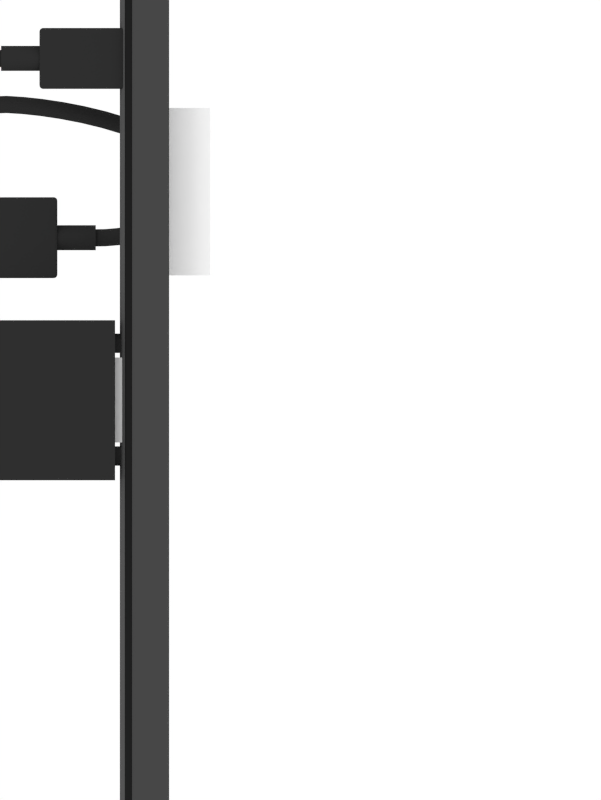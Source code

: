 # Source: z3_r0.blend  (saved by Blender 2.72.0; exported with 4.5.12 LTS)
import bpy
from mathutils import Matrix  # noqa: F401  (used for matrix-valued properties, if any)

bpy.ops.wm.read_factory_settings(use_empty=True)
scene = bpy.context.scene
scene.name = 'Scene'

# ---- collections
col_collection_1 = bpy.data.collections.new('Collection 1'); scene.collection.children.link(col_collection_1)
col_collection_2 = bpy.data.collections.new('Collection 2'); scene.collection.children.link(col_collection_2)
col_collection_3 = bpy.data.collections.new('Collection 3'); scene.collection.children.link(col_collection_3)

# ---- materials (node trees are filled in below, after node groups)
mat_greytransparentplastic = bpy.data.materials.new('GreyTransparentPlastic')
mat_greytransparentplastic.alpha_threshold = 0.0
mat_greytransparentplastic.use_transparent_shadow = False
mat_greytransparentplastic.diffuse_color = (0.08714, 0.08714, 0.08714, 1.0)
mat_greytransparentplastic.specular_color = (0.4969, 0.4969, 0.4969)
mat_greytransparentplastic.roughness = 0.5
mat_blackmetal = bpy.data.materials.new('BlackMetal')
mat_blackmetal.alpha_threshold = 0.0
mat_blackmetal.use_transparent_shadow = False
mat_blackmetal.diffuse_color = (0.01341, 0.01341, 0.01341, 1.0)
mat_blackmetal.roughness = 0.5
mat_blackmetal.specular_intensity = 0.8516
mat_blackglass = bpy.data.materials.new('BlackGlass')
mat_blackglass.alpha_threshold = 0.0
mat_blackglass.use_transparent_shadow = False
mat_blackglass.diffuse_color = (0.06072, 0.06072, 0.06072, 1.0)
mat_blackglass.roughness = 0.5
mat_blackglass.specular_intensity = 0.9835
mat_rubber = bpy.data.materials.new('Rubber')
mat_rubber.alpha_threshold = 0.0
mat_rubber.use_transparent_shadow = False
mat_rubber.diffuse_color = (0.02721, 0.02721, 0.02721, 1.0)
mat_rubber.specular_color = (0.4575, 0.4575, 0.4575)
mat_rubber.roughness = 0.5
mat_skyreplace = bpy.data.materials.new('SkyReplace')
mat_skyreplace.alpha_threshold = 0.0
mat_skyreplace.use_transparent_shadow = False
mat_skyreplace.diffuse_color = (1.0, 1.0, 1.0, 1.0)
mat_skyreplace.roughness = 0.5
mat_skyreplace.specular_intensity = 0.0
mat_metal = bpy.data.materials.new('Metal')
mat_metal.alpha_threshold = 0.0
mat_metal.use_transparent_shadow = False
mat_metal.diffuse_color = (0.65, 0.65, 0.65, 1.0)
mat_metal.roughness = 0.5
mat_metal.specular_intensity = 1.0

# ---- material node trees

# ---- world
world_world = bpy.data.worlds.new('World'); scene.world = world_world
world_world.color = (1.0, 1.0, 1.0)
world_world.use_sun_shadow = False
world_world.sun_shadow_jitter_overblur = 0.0
world_world.cycles.sampling_method = 'MANUAL'
world_world.cycles.sample_map_resolution = 256

# ---- cameras
cam_camera = bpy.data.cameras.new('Camera')
cam_camera.type = 'ORTHO'
cam_camera.clip_end = 100.0
cam_camera.lens = 35.0
cam_camera.sensor_width = 32.0
cam_camera.sensor_height = 18.0
cam_camera.ortho_scale = 20.0
cam_camera.dof.focus_distance = 0.0
cam_camera.dof.aperture_fstop = 128.0

# ---- lights
light_sun = bpy.data.lights.new('Sun', 'SUN')
light_sun.transmission_factor = 0.0
light_sun.angle = 0.1993
light_sun.energy = 0.19
light_sun.shadow_buffer_clip_start = 0.5
light_sun.shadow_soft_size = 0.1
light_sun.shadow_cascade_max_distance = 1000.0
light_sun.cycles.use_multiple_importance_sampling = False

# ---- meshes
me_cylinder = bpy.data.meshes.new('Cylinder')
me_cylinder.from_pydata([(-0.6953, -0.7168, 1.0), (-0.7071, -0.7071, 1.0), (-0.7071, -0.7071, -1.0), (-0.6953, -0.7168, -1.0), (-0.6953, 0.7168, 1.0), (-0.7071, 0.7071, 1.0), (-0.8315, 0.5556, 1.0), (-0.9239, 0.3827, 1.0), (-0.9808, 0.1951, 1.0), (-1.0, 9.611e-07, 1.0), (-0.9808, -0.1951, 1.0), (-0.9239, -0.3827, 1.0), (-0.8315, -0.5556, 1.0), (-0.8315, -0.5556, -1.0), (-0.9239, -0.3827, -1.0), (-0.9808, -0.1951, -1.0), (-1.0, 9.611e-07, -1.0), (-0.9808, 0.1951, -1.0), (-0.9239, 0.3827, -1.0), (-0.8315, 0.5556, -1.0), (-0.7071, 0.7071, -1.0), (-0.6953, 0.7168, -1.0)], [], [(0, 1, 2, 3), (4, 5, 6, 7, 8, 9, 10, 11, 12, 1, 0), (2, 1, 12, 13), (3, 2, 13, 14, 15, 16, 17, 18, 19, 20, 21), (21, 20, 5, 4), (19, 6, 5, 20), (18, 7, 6, 19), (17, 8, 7, 18), (16, 9, 8, 17), (15, 10, 9, 16), (14, 11, 10, 15), (13, 12, 11, 14), (4, 0, 3, 21)])
me_cylinder.materials.append(mat_greytransparentplastic)
me_cylinder.use_remesh_preserve_volume = False
me_cylinder.use_remesh_preserve_attributes = False
me_cylinder.use_mirror_vertex_groups = False
me_cylinder.update()
me_cylinder_002 = bpy.data.meshes.new('Cylinder.002')
me_cylinder_002.from_pydata([(0.0, 1.0, -1.0), (0.0, 1.0, 1.0), (0.1951, 0.9808, -1.0), (0.1951, 0.9808, 1.0), (0.3827, 0.9239, -1.0), (0.3827, 0.9239, 1.0), (0.5556, 0.8315, -1.0), (0.5556, 0.8315, 1.0), (0.7071, 0.7071, -1.0), (0.7071, 0.7071, 1.0), (0.8315, 0.5556, -1.0), (0.8315, 0.5556, 1.0), (0.9239, 0.3827, -1.0), (0.9239, 0.3827, 1.0), (0.9808, 0.1951, -1.0), (0.9808, 0.1951, 1.0), (1.0, 7.55e-08, -1.0), (1.0, 7.55e-08, 1.0), (0.9808, -0.1951, -1.0), (0.9808, -0.1951, 1.0), (0.9239, -0.3827, -1.0), (0.9239, -0.3827, 1.0), (0.8315, -0.5556, -1.0), (0.8315, -0.5556, 1.0), (0.7071, -0.7071, -1.0), (0.7071, -0.7071, 1.0), (0.5556, -0.8315, -1.0), (0.5556, -0.8315, 1.0), (0.3827, -0.9239, -1.0), (0.3827, -0.9239, 1.0), (0.1951, -0.9808, -1.0), (0.1951, -0.9808, 1.0), (-3.258e-07, -1.0, -1.0), (-3.258e-07, -1.0, 1.0), (-0.1951, -0.9808, -1.0), (-0.1951, -0.9808, 1.0), (-0.3827, -0.9239, -1.0), (-0.3827, -0.9239, 1.0), (-0.5556, -0.8315, -1.0), (-0.5556, -0.8315, 1.0), (-0.7071, -0.7071, -1.0), (-0.7071, -0.7071, 1.0), (-0.8315, -0.5556, -1.0), (-0.8315, -0.5556, 1.0), (-0.9239, -0.3827, -1.0), (-0.9239, -0.3827, 1.0), (-0.9808, -0.1951, -1.0), (-0.9808, -0.1951, 1.0), (-1.0, 9.656e-07, -1.0), (-1.0, 9.656e-07, 1.0), (-0.9808, 0.1951, -1.0), (-0.9808, 0.1951, 1.0), (-0.9239, 0.3827, -1.0), (-0.9239, 0.3827, 1.0), (-0.8315, 0.5556, -1.0), (-0.8315, 0.5556, 1.0), (-0.7071, 0.7071, -1.0), (-0.7071, 0.7071, 1.0), (-0.5556, 0.8315, -1.0), (-0.5556, 0.8315, 1.0), (-0.3827, 0.9239, -1.0), (-0.3827, 0.9239, 1.0), (-0.1951, 0.9808, -1.0), (-0.1951, 0.9808, 1.0)], [], [(0, 1, 3, 2), (2, 3, 5, 4), (4, 5, 7, 6), (6, 7, 9, 8), (8, 9, 11, 10), (10, 11, 13, 12), (12, 13, 15, 14), (14, 15, 17, 16), (16, 17, 19, 18), (18, 19, 21, 20), (20, 21, 23, 22), (22, 23, 25, 24), (24, 25, 27, 26), (26, 27, 29, 28), (28, 29, 31, 30), (30, 31, 33, 32), (32, 33, 35, 34), (34, 35, 37, 36), (36, 37, 39, 38), (38, 39, 41, 40), (40, 41, 43, 42), (42, 43, 45, 44), (44, 45, 47, 46), (46, 47, 49, 48), (48, 49, 51, 50), (50, 51, 53, 52), (52, 53, 55, 54), (54, 55, 57, 56), (56, 57, 59, 58), (58, 59, 61, 60), (3, 1, 63, 61, 59, 57, 55, 53, 51, 49, 47, 45, 43, 41, 39, 37, 35, 33, 31, 29, 27, 25, 23, 21, 19, 17, 15, 13, 11, 9, 7, 5), (62, 63, 1, 0), (60, 61, 63, 62), (0, 2, 4, 6, 8, 10, 12, 14, 16, 18, 20, 22, 24, 26, 28, 30, 32, 34, 36, 38, 40, 42, 44, 46, 48, 50, 52, 54, 56, 58, 60, 62)])
me_cylinder_002.materials.append(mat_blackmetal)
me_cylinder_002.use_remesh_preserve_volume = False
me_cylinder_002.use_remesh_preserve_attributes = False
me_cylinder_002.use_mirror_vertex_groups = False
me_cylinder_002.update()
me_cube_002 = bpy.data.meshes.new('Cube.002')
me_cube_002.from_pydata([(-1.0, -1.0, -1.0), (-1.0, 1.0, -1.0), (1.0, 1.0, -1.0), (1.0, -1.0, -1.0), (-1.0, -1.0, 1.0), (-1.0, 1.0, 1.0), (1.0, 1.0, 1.0), (1.0, -1.0, 1.0)], [], [(4, 5, 1, 0), (5, 6, 2, 1), (6, 7, 3, 2), (7, 4, 0, 3), (0, 1, 2, 3), (7, 6, 5, 4)])
me_cube_002.materials.append(mat_blackglass)
me_cube_002.use_remesh_preserve_volume = False
me_cube_002.use_remesh_preserve_attributes = False
me_cube_002.use_mirror_vertex_groups = False
me_cube_002.update()
me_cylinder_001 = bpy.data.meshes.new('Cylinder.001')
me_cylinder_001.from_pydata([(0.0, 1.0, -1.0), (0.0, 1.0, 1.0), (0.1951, 0.9808, -1.0), (0.1951, 0.9808, 1.0), (0.3827, 0.9239, -1.0), (0.3827, 0.9239, 1.0), (0.5556, 0.8315, -1.0), (0.5556, 0.8315, 1.0), (0.7071, 0.7071, -1.0), (0.7071, 0.7071, 1.0), (0.8315, 0.5556, -1.0), (0.8315, 0.5556, 1.0), (0.9239, 0.3827, -1.0), (0.9239, 0.3827, 1.0), (0.9808, 0.1951, -1.0), (0.9808, 0.1951, 1.0), (1.0, 7.55e-08, -1.0), (1.0, 7.55e-08, 1.0), (0.9808, -0.1951, -1.0), (0.9808, -0.1951, 1.0), (0.9239, -0.3827, -1.0), (0.9239, -0.3827, 1.0), (0.8315, -0.5556, -1.0), (0.8315, -0.5556, 1.0), (0.7071, -0.7071, -1.0), (0.7071, -0.7071, 1.0), (0.5556, -0.8315, -1.0), (0.5556, -0.8315, 1.0), (0.3827, -0.9239, -1.0), (0.3827, -0.9239, 1.0), (0.1951, -0.9808, -1.0), (0.1951, -0.9808, 1.0), (-3.258e-07, -1.0, -1.0), (-3.258e-07, -1.0, 1.0), (-0.1951, -0.9808, -1.0), (-0.1951, -0.9808, 1.0), (-0.3827, -0.9239, -1.0), (-0.3827, -0.9239, 1.0), (-0.5556, -0.8315, -1.0), (-0.5556, -0.8315, 1.0), (-0.7071, -0.7071, -1.0), (-0.7071, -0.7071, 1.0), (-0.8315, -0.5556, -1.0), (-0.8315, -0.5556, 1.0), (-0.9239, -0.3827, -1.0), (-0.9239, -0.3827, 1.0), (-0.9808, -0.1951, -1.0), (-0.9808, -0.1951, 1.0), (-1.0, 9.656e-07, -1.0), (-1.0, 9.656e-07, 1.0), (-0.9808, 0.1951, -1.0), (-0.9808, 0.1951, 1.0), (-0.9239, 0.3827, -1.0), (-0.9239, 0.3827, 1.0), (-0.8315, 0.5556, -1.0), (-0.8315, 0.5556, 1.0), (-0.7071, 0.7071, -1.0), (-0.7071, 0.7071, 1.0), (-0.5556, 0.8315, -1.0), (-0.5556, 0.8315, 1.0), (-0.3827, 0.9239, -1.0), (-0.3827, 0.9239, 1.0), (-0.1951, 0.9808, -1.0), (-0.1951, 0.9808, 1.0)], [], [(0, 1, 3, 2), (2, 3, 5, 4), (4, 5, 7, 6), (6, 7, 9, 8), (8, 9, 11, 10), (10, 11, 13, 12), (12, 13, 15, 14), (14, 15, 17, 16), (16, 17, 19, 18), (18, 19, 21, 20), (20, 21, 23, 22), (22, 23, 25, 24), (24, 25, 27, 26), (26, 27, 29, 28), (28, 29, 31, 30), (30, 31, 33, 32), (32, 33, 35, 34), (34, 35, 37, 36), (36, 37, 39, 38), (38, 39, 41, 40), (40, 41, 43, 42), (42, 43, 45, 44), (44, 45, 47, 46), (46, 47, 49, 48), (48, 49, 51, 50), (50, 51, 53, 52), (52, 53, 55, 54), (54, 55, 57, 56), (56, 57, 59, 58), (58, 59, 61, 60), (3, 1, 63, 61, 59, 57, 55, 53, 51, 49, 47, 45, 43, 41, 39, 37, 35, 33, 31, 29, 27, 25, 23, 21, 19, 17, 15, 13, 11, 9, 7, 5), (62, 63, 1, 0), (60, 61, 63, 62), (0, 2, 4, 6, 8, 10, 12, 14, 16, 18, 20, 22, 24, 26, 28, 30, 32, 34, 36, 38, 40, 42, 44, 46, 48, 50, 52, 54, 56, 58, 60, 62)])
me_cylinder_001.materials.append(mat_blackmetal)
me_cylinder_001.use_remesh_preserve_volume = False
me_cylinder_001.use_remesh_preserve_attributes = False
me_cylinder_001.use_mirror_vertex_groups = False
me_cylinder_001.update()
me_cube_004 = bpy.data.meshes.new('Cube.004')
me_cube_004.from_pydata([(-0.3139, 0.3141, -0.3276), (-1.884, 0.3141, -0.3276), (-0.3139, 0.3363, -0.1853), (-1.884, 0.3363, -0.1853), (-0.3139, 0.3438, -0.03742), (-1.884, 0.3438, -0.03742), (-0.5707, -1.199, -0.9731), (-0.5707, -1.312, -0.8597), (-0.6842, -1.199, -0.8597), (-0.5707, -1.242, -0.9645), (-0.5707, -1.279, -0.9399), (-0.6141, -1.199, -0.9645), (-0.6152, -1.244, -0.9541), (-0.613, -1.274, -0.9341), (-0.6362, -1.265, -0.9252), (-0.6141, -1.304, -0.8597), (-0.6509, -1.279, -0.8597), (-0.5707, -1.304, -0.9031), (-0.6152, -1.293, -0.9042), (-0.6452, -1.274, -0.9019), (-0.6755, -1.199, -0.9031), (-0.6509, -1.199, -0.9399), (-0.6755, -1.242, -0.8597), (-0.6651, -1.244, -0.9042), (-0.6452, -1.241, -0.9341), (-0.6842, 1.102, -0.8597), (-0.5707, 1.215, -0.8597), (-0.5707, 1.102, -0.9731), (-0.6755, 1.145, -0.8597), (-0.6509, 1.182, -0.8597), (-0.6755, 1.102, -0.9031), (-0.6651, 1.146, -0.9042), (-0.6452, 1.176, -0.9019), (-0.6362, 1.167, -0.9252), (-0.5707, 1.206, -0.9031), (-0.5707, 1.182, -0.9399), (-0.6141, 1.206, -0.8597), (-0.6152, 1.196, -0.9042), (-0.613, 1.176, -0.9341), (-0.6141, 1.102, -0.9645), (-0.6509, 1.102, -0.9399), (-0.5707, 1.145, -0.9645), (-0.6152, 1.146, -0.9541), (-0.6452, 1.144, -0.9341), (1.957, 1.102, -0.9731), (1.957, 1.215, -0.8597), (1.957, 1.145, -0.9645), (1.957, 1.182, -0.9399), (1.957, 1.206, -0.9031), (1.957, -1.312, -0.8597), (1.957, -1.199, -0.9731), (1.957, -1.304, -0.9031), (1.957, -1.279, -0.9399), (1.957, -1.242, -0.9645), (-0.6842, -1.199, 0.7751), (-0.5707, -1.312, 0.7751), (-0.5707, -1.199, 0.8885), (-0.6755, -1.242, 0.7751), (-0.6509, -1.279, 0.7751), (-0.6755, -1.199, 0.8185), (-0.6651, -1.244, 0.8196), (-0.6452, -1.274, 0.8173), (-0.6362, -1.265, 0.8406), (-0.5707, -1.304, 0.8185), (-0.5707, -1.279, 0.8553), (-0.6141, -1.304, 0.7751), (-0.6152, -1.293, 0.8196), (-0.613, -1.274, 0.8495), (-0.6141, -1.199, 0.8799), (-0.6509, -1.199, 0.8553), (-0.5707, -1.242, 0.8799), (-0.6152, -1.244, 0.8695), (-0.6452, -1.241, 0.8495), (-0.6842, 1.102, 0.7751), (-0.5707, 1.102, 0.8885), (-0.5707, 1.215, 0.7751), (-0.6755, 1.102, 0.8185), (-0.6509, 1.102, 0.8553), (-0.6755, 1.145, 0.7751), (-0.6651, 1.146, 0.8196), (-0.6452, 1.144, 0.8495), (-0.6362, 1.167, 0.8406), (-0.5707, 1.145, 0.8799), (-0.5707, 1.182, 0.8553), (-0.6141, 1.102, 0.8799), (-0.6152, 1.146, 0.8695), (-0.613, 1.176, 0.8495), (-0.6141, 1.206, 0.7751), (-0.6509, 1.182, 0.7751), (-0.5707, 1.206, 0.8185), (-0.6152, 1.196, 0.8196), (-0.6452, 1.176, 0.8173), (1.957, 1.215, 0.7751), (1.957, 1.102, 0.8885), (1.957, 1.206, 0.8185), (1.957, 1.182, 0.8553), (1.957, 1.145, 0.8799), (1.957, -1.199, 0.8885), (1.957, -1.312, 0.7751), (1.957, -1.242, 0.8799), (1.957, -1.279, 0.8553), (1.957, -1.304, 0.8185), (-1.884, 0.278, -0.4586), (-0.3139, 0.278, -0.4586), (-1.884, 0.2295, -0.5735), (-0.3139, 0.2295, -0.5735), (-1.884, 0.1703, -0.6678), (-0.3139, 0.1703, -0.6678), (-1.884, 0.1028, -0.7379), (-0.3139, 0.1028, -0.7379), (-1.884, 0.02956, -0.781), (-0.3139, 0.02956, -0.781), (-1.884, -0.04661, -0.7956), (-0.3139, -0.04661, -0.7956), (-1.884, -0.1228, -0.781), (-0.3139, -0.1228, -0.781), (-1.884, -0.196, -0.7379), (-0.3139, -0.196, -0.7379), (-1.884, -0.2635, -0.6678), (-0.3139, -0.2635, -0.6678), (-1.884, -0.3227, -0.5735), (-0.3139, -0.3227, -0.5735), (-1.884, -0.3713, -0.4586), (-0.3139, -0.3713, -0.4586), (-1.884, -0.4073, -0.3276), (-0.3139, -0.4073, -0.3276), (-1.884, -0.4296, -0.1853), (-0.3139, -0.4296, -0.1853), (-1.884, -0.4371, -0.03742), (-0.3139, -0.4371, -0.03742), (-1.884, -0.4296, 0.1105), (-0.3139, -0.4296, 0.1105), (-1.884, -0.4073, 0.2527), (-0.3139, -0.4073, 0.2527), (-1.884, -0.3713, 0.3838), (-0.3139, -0.3713, 0.3838), (-1.884, -0.3227, 0.4987), (-0.3139, -0.3227, 0.4987), (-1.884, -0.2635, 0.593), (-0.3139, -0.2635, 0.593), (-1.884, -0.196, 0.663), (-0.3139, -0.196, 0.663), (-1.884, -0.1228, 0.7062), (-0.3139, -0.1228, 0.7062), (-1.884, -0.04661, 0.7207), (-0.3139, -0.04661, 0.7207), (-1.884, 0.02956, 0.7062), (-0.3139, 0.02956, 0.7062), (-1.884, 0.1028, 0.663), (-0.3139, 0.1028, 0.663), (-1.884, 0.1703, 0.593), (-0.3139, 0.1703, 0.593), (-1.884, 0.2295, 0.4987), (-0.3139, 0.2295, 0.4987), (-1.884, 0.278, 0.3838), (-0.3139, 0.278, 0.3838), (-1.884, 0.3141, 0.2527), (-0.3139, 0.3141, 0.2527), (-1.884, 0.3363, 0.1105), (-0.3139, 0.3363, 0.1105)], [], [(6, 27, 44, 50), (92, 94, 95, 96, 93, 97, 99, 100, 101, 98, 49, 51, 52, 53, 50, 44, 46, 47, 48, 45), (97, 93, 74, 56), (75, 92, 45, 26), (98, 55, 7, 49), (6, 9, 12, 11), (9, 10, 13, 12), (11, 12, 24, 21), (12, 13, 14, 24), (7, 15, 18, 17), (15, 16, 19, 18), (17, 18, 13, 10), (18, 19, 14, 13), (8, 20, 23, 22), (20, 21, 24, 23), (22, 23, 19, 16), (23, 24, 14, 19), (25, 28, 31, 30), (28, 29, 32, 31), (30, 31, 43, 40), (31, 32, 33, 43), (26, 34, 37, 36), (34, 35, 38, 37), (36, 37, 32, 29), (37, 38, 33, 32), (27, 39, 42, 41), (39, 40, 43, 42), (41, 42, 38, 35), (42, 43, 33, 38), (54, 57, 60, 59), (57, 58, 61, 60), (59, 60, 72, 69), (60, 61, 62, 72), (55, 63, 66, 65), (63, 64, 67, 66), (65, 66, 61, 58), (66, 67, 62, 61), (56, 68, 71, 70), (68, 69, 72, 71), (70, 71, 67, 64), (71, 72, 62, 67), (73, 76, 79, 78), (76, 77, 80, 79), (78, 79, 91, 88), (79, 80, 81, 91), (74, 82, 85, 84), (82, 83, 86, 85), (84, 85, 80, 77), (85, 86, 81, 80), (75, 87, 90, 89), (87, 88, 91, 90), (89, 90, 86, 83), (90, 91, 81, 86), (7, 55, 65, 15), (15, 65, 58, 16), (16, 58, 57, 22), (22, 57, 54, 8), (56, 74, 84, 68), (68, 84, 77, 69), (69, 77, 76, 59), (59, 76, 73, 54), (75, 26, 36, 87), (87, 36, 29, 88), (88, 29, 28, 78), (78, 28, 25, 73), (27, 6, 11, 39), (39, 11, 21, 40), (40, 21, 20, 30), (30, 20, 8, 25), (74, 93, 96, 82), (82, 96, 95, 83), (83, 95, 94, 89), (89, 94, 92, 75), (44, 27, 41, 46), (46, 41, 35, 47), (47, 35, 34, 48), (48, 34, 26, 45), (97, 56, 70, 99), (99, 70, 64, 100), (100, 64, 63, 101), (101, 63, 55, 98), (6, 50, 53, 9), (9, 53, 52, 10), (10, 52, 51, 17), (17, 51, 49, 7), (54, 73, 25, 8), (5, 4, 2, 3), (3, 2, 0, 1), (1, 0, 103, 102), (102, 103, 105, 104), (104, 105, 107, 106), (106, 107, 109, 108), (108, 109, 111, 110), (110, 111, 113, 112), (112, 113, 115, 114), (114, 115, 117, 116), (116, 117, 119, 118), (118, 119, 121, 120), (120, 121, 123, 122), (122, 123, 125, 124), (124, 125, 127, 126), (126, 127, 129, 128), (128, 129, 131, 130), (130, 131, 133, 132), (132, 133, 135, 134), (134, 135, 137, 136), (136, 137, 139, 138), (138, 139, 141, 140), (140, 141, 143, 142), (142, 143, 145, 144), (144, 145, 147, 146), (146, 147, 149, 148), (148, 149, 151, 150), (150, 151, 153, 152), (152, 153, 155, 154), (154, 155, 157, 156), (2, 4, 159, 157, 155, 153, 151, 149, 147, 145, 143, 141, 139, 137, 135, 133, 131, 129, 127, 125, 123, 121, 119, 117, 115, 113, 111, 109, 107, 105, 103, 0), (158, 159, 4, 5), (156, 157, 159, 158), (5, 3, 1, 102, 104, 106, 108, 110, 112, 114, 116, 118, 120, 122, 124, 126, 128, 130, 132, 134, 136, 138, 140, 142, 144, 146, 148, 150, 152, 154, 156, 158)])
me_cube_004.materials.append(mat_rubber)
me_cube_004.use_remesh_preserve_volume = False
me_cube_004.use_remesh_preserve_attributes = False
me_cube_004.use_mirror_vertex_groups = False
me_cube_004.update()
me_cube_009 = bpy.data.meshes.new('Cube.009')
me_cube_009.from_pydata([(-1.0, -1.0, -1.0), (-1.0, 1.0, -1.0), (1.0, 1.0, -1.0), (1.0, -1.0, -1.0), (-1.0, -1.0, 1.0), (-1.0, 1.0, 1.0), (1.0, 1.0, 1.0), (1.0, -1.0, 1.0)], [], [(4, 5, 1, 0), (5, 6, 2, 1), (6, 7, 3, 2), (7, 4, 0, 3), (0, 1, 2, 3), (7, 6, 5, 4)])
me_cube_009.materials.append(mat_skyreplace)
me_cube_009.use_remesh_preserve_volume = False
me_cube_009.use_remesh_preserve_attributes = False
me_cube_009.use_mirror_vertex_groups = False
me_cube_009.update()
me_cube_003 = bpy.data.meshes.new('Cube.003')
me_cube_003.from_pydata([(-0.3139, 0.3141, -0.3276), (-1.884, 0.3141, -0.3276), (-0.3139, 0.3363, -0.1853), (-1.884, 0.3363, -0.1853), (-0.3139, 0.3438, -0.03742), (-1.884, 0.3438, -0.03742), (-0.5707, -0.8866, -0.9731), (-0.5707, -1.0, -0.8597), (-0.6842, -0.8866, -0.8597), (-0.5707, -0.93, -0.9645), (-0.5707, -0.9668, -0.9399), (-0.6141, -0.8866, -0.9645), (-0.6152, -0.9311, -0.9541), (-0.613, -0.961, -0.9341), (-0.6362, -0.9521, -0.9252), (-0.6141, -0.9914, -0.8597), (-0.6509, -0.9668, -0.8597), (-0.5707, -0.9914, -0.9031), (-0.6152, -0.9809, -0.9042), (-0.6452, -0.961, -0.9019), (-0.6755, -0.8866, -0.9031), (-0.6509, -0.8866, -0.9399), (-0.6755, -0.93, -0.8597), (-0.6651, -0.9311, -0.9042), (-0.6452, -0.9288, -0.9341), (-0.6842, 0.7891, -0.8597), (-0.5707, 0.9025, -0.8597), (-0.5707, 0.7891, -0.9731), (-0.6755, 0.8325, -0.8597), (-0.6509, 0.8693, -0.8597), (-0.6755, 0.7891, -0.9031), (-0.6651, 0.8336, -0.9042), (-0.6452, 0.8635, -0.9019), (-0.6362, 0.8546, -0.9252), (-0.5707, 0.8939, -0.9031), (-0.5707, 0.8693, -0.9399), (-0.6141, 0.8939, -0.8597), (-0.6152, 0.8834, -0.9042), (-0.613, 0.8635, -0.9341), (-0.6141, 0.7891, -0.9645), (-0.6509, 0.7891, -0.9399), (-0.5707, 0.8325, -0.9645), (-0.6152, 0.8336, -0.9541), (-0.6452, 0.8313, -0.9341), (1.957, 0.7891, -0.9731), (1.957, 0.9025, -0.8597), (1.957, 0.8325, -0.9645), (1.957, 0.8693, -0.9399), (1.957, 0.8939, -0.9031), (1.957, -1.0, -0.8597), (1.957, -0.8866, -0.9731), (1.957, -0.9914, -0.9031), (1.957, -0.9668, -0.9399), (1.957, -0.93, -0.9645), (-0.6842, -0.8866, 0.7751), (-0.5707, -1.0, 0.7751), (-0.5707, -0.8866, 0.8885), (-0.6755, -0.93, 0.7751), (-0.6509, -0.9668, 0.7751), (-0.6755, -0.8866, 0.8185), (-0.6651, -0.9311, 0.8196), (-0.6452, -0.961, 0.8173), (-0.6362, -0.9521, 0.8406), (-0.5707, -0.9914, 0.8185), (-0.5707, -0.9668, 0.8553), (-0.6141, -0.9914, 0.7751), (-0.6152, -0.9809, 0.8196), (-0.613, -0.961, 0.8495), (-0.6141, -0.8866, 0.8799), (-0.6509, -0.8866, 0.8553), (-0.5707, -0.93, 0.8799), (-0.6152, -0.9311, 0.8695), (-0.6452, -0.9288, 0.8495), (-0.6842, 0.7891, 0.7751), (-0.5707, 0.7891, 0.8885), (-0.5707, 0.9025, 0.7751), (-0.6755, 0.7891, 0.8185), (-0.6509, 0.7891, 0.8553), (-0.6755, 0.8325, 0.7751), (-0.6651, 0.8336, 0.8196), (-0.6452, 0.8313, 0.8495), (-0.6362, 0.8546, 0.8406), (-0.5707, 0.8325, 0.8799), (-0.5707, 0.8693, 0.8553), (-0.6141, 0.7891, 0.8799), (-0.6152, 0.8336, 0.8695), (-0.613, 0.8635, 0.8495), (-0.6141, 0.8939, 0.7751), (-0.6509, 0.8693, 0.7751), (-0.5707, 0.8939, 0.8185), (-0.6152, 0.8834, 0.8196), (-0.6452, 0.8635, 0.8173), (1.957, 0.9025, 0.7751), (1.957, 0.7891, 0.8885), (1.957, 0.8939, 0.8185), (1.957, 0.8693, 0.8553), (1.957, 0.8325, 0.8799), (1.957, -0.8866, 0.8885), (1.957, -1.0, 0.7751), (1.957, -0.93, 0.8799), (1.957, -0.9668, 0.8553), (1.957, -0.9914, 0.8185), (-1.884, 0.278, -0.4586), (-0.3139, 0.278, -0.4586), (-1.884, 0.2295, -0.5735), (-0.3139, 0.2295, -0.5735), (-1.884, 0.1703, -0.6678), (-0.3139, 0.1703, -0.6678), (-1.884, 0.1028, -0.7379), (-0.3139, 0.1028, -0.7379), (-1.884, 0.02956, -0.781), (-0.3139, 0.02956, -0.781), (-1.884, -0.04661, -0.7956), (-0.3139, -0.04661, -0.7956), (-1.884, -0.1228, -0.781), (-0.3139, -0.1228, -0.781), (-1.884, -0.196, -0.7379), (-0.3139, -0.196, -0.7379), (-1.884, -0.2635, -0.6678), (-0.3139, -0.2635, -0.6678), (-1.884, -0.3227, -0.5735), (-0.3139, -0.3227, -0.5735), (-1.884, -0.3713, -0.4586), (-0.3139, -0.3713, -0.4586), (-1.884, -0.4073, -0.3276), (-0.3139, -0.4073, -0.3276), (-1.884, -0.4296, -0.1853), (-0.3139, -0.4296, -0.1853), (-1.884, -0.4371, -0.03742), (-0.3139, -0.4371, -0.03742), (-1.884, -0.4296, 0.1105), (-0.3139, -0.4296, 0.1105), (-1.884, -0.4073, 0.2527), (-0.3139, -0.4073, 0.2527), (-1.884, -0.3713, 0.3838), (-0.3139, -0.3713, 0.3838), (-1.884, -0.3227, 0.4987), (-0.3139, -0.3227, 0.4987), (-1.884, -0.2635, 0.593), (-0.3139, -0.2635, 0.593), (-1.884, -0.196, 0.663), (-0.3139, -0.196, 0.663), (-1.884, -0.1228, 0.7062), (-0.3139, -0.1228, 0.7062), (-1.884, -0.04661, 0.7207), (-0.3139, -0.04661, 0.7207), (-1.884, 0.02956, 0.7062), (-0.3139, 0.02956, 0.7062), (-1.884, 0.1028, 0.663), (-0.3139, 0.1028, 0.663), (-1.884, 0.1703, 0.593), (-0.3139, 0.1703, 0.593), (-1.884, 0.2295, 0.4987), (-0.3139, 0.2295, 0.4987), (-1.884, 0.278, 0.3838), (-0.3139, 0.278, 0.3838), (-1.884, 0.3141, 0.2527), (-0.3139, 0.3141, 0.2527), (-1.884, 0.3363, 0.1105), (-0.3139, 0.3363, 0.1105)], [], [(6, 27, 44, 50), (92, 94, 95, 96, 93, 97, 99, 100, 101, 98, 49, 51, 52, 53, 50, 44, 46, 47, 48, 45), (97, 93, 74, 56), (75, 92, 45, 26), (98, 55, 7, 49), (6, 9, 12, 11), (9, 10, 13, 12), (11, 12, 24, 21), (12, 13, 14, 24), (7, 15, 18, 17), (15, 16, 19, 18), (17, 18, 13, 10), (18, 19, 14, 13), (8, 20, 23, 22), (20, 21, 24, 23), (22, 23, 19, 16), (23, 24, 14, 19), (25, 28, 31, 30), (28, 29, 32, 31), (30, 31, 43, 40), (31, 32, 33, 43), (26, 34, 37, 36), (34, 35, 38, 37), (36, 37, 32, 29), (37, 38, 33, 32), (27, 39, 42, 41), (39, 40, 43, 42), (41, 42, 38, 35), (42, 43, 33, 38), (54, 57, 60, 59), (57, 58, 61, 60), (59, 60, 72, 69), (60, 61, 62, 72), (55, 63, 66, 65), (63, 64, 67, 66), (65, 66, 61, 58), (66, 67, 62, 61), (56, 68, 71, 70), (68, 69, 72, 71), (70, 71, 67, 64), (71, 72, 62, 67), (73, 76, 79, 78), (76, 77, 80, 79), (78, 79, 91, 88), (79, 80, 81, 91), (74, 82, 85, 84), (82, 83, 86, 85), (84, 85, 80, 77), (85, 86, 81, 80), (75, 87, 90, 89), (87, 88, 91, 90), (89, 90, 86, 83), (90, 91, 81, 86), (7, 55, 65, 15), (15, 65, 58, 16), (16, 58, 57, 22), (22, 57, 54, 8), (56, 74, 84, 68), (68, 84, 77, 69), (69, 77, 76, 59), (59, 76, 73, 54), (75, 26, 36, 87), (87, 36, 29, 88), (88, 29, 28, 78), (78, 28, 25, 73), (27, 6, 11, 39), (39, 11, 21, 40), (40, 21, 20, 30), (30, 20, 8, 25), (74, 93, 96, 82), (82, 96, 95, 83), (83, 95, 94, 89), (89, 94, 92, 75), (44, 27, 41, 46), (46, 41, 35, 47), (47, 35, 34, 48), (48, 34, 26, 45), (97, 56, 70, 99), (99, 70, 64, 100), (100, 64, 63, 101), (101, 63, 55, 98), (6, 50, 53, 9), (9, 53, 52, 10), (10, 52, 51, 17), (17, 51, 49, 7), (54, 73, 25, 8), (5, 4, 2, 3), (3, 2, 0, 1), (1, 0, 103, 102), (102, 103, 105, 104), (104, 105, 107, 106), (106, 107, 109, 108), (108, 109, 111, 110), (110, 111, 113, 112), (112, 113, 115, 114), (114, 115, 117, 116), (116, 117, 119, 118), (118, 119, 121, 120), (120, 121, 123, 122), (122, 123, 125, 124), (124, 125, 127, 126), (126, 127, 129, 128), (128, 129, 131, 130), (130, 131, 133, 132), (132, 133, 135, 134), (134, 135, 137, 136), (136, 137, 139, 138), (138, 139, 141, 140), (140, 141, 143, 142), (142, 143, 145, 144), (144, 145, 147, 146), (146, 147, 149, 148), (148, 149, 151, 150), (150, 151, 153, 152), (152, 153, 155, 154), (154, 155, 157, 156), (2, 4, 159, 157, 155, 153, 151, 149, 147, 145, 143, 141, 139, 137, 135, 133, 131, 129, 127, 125, 123, 121, 119, 117, 115, 113, 111, 109, 107, 105, 103, 0), (158, 159, 4, 5), (156, 157, 159, 158), (5, 3, 1, 102, 104, 106, 108, 110, 112, 114, 116, 118, 120, 122, 124, 126, 128, 130, 132, 134, 136, 138, 140, 142, 144, 146, 148, 150, 152, 154, 156, 158)])
me_cube_003.materials.append(mat_rubber)
me_cube_003.use_remesh_preserve_volume = False
me_cube_003.use_remesh_preserve_attributes = False
me_cube_003.use_mirror_vertex_groups = False
me_cube_003.update()
me_cube_008 = bpy.data.meshes.new('Cube.008')
me_cube_008.from_pydata([(-1.523, -2.001, -0.4682), (-1.523, 2.001, -0.4682), (1.523, 2.001, -0.4682), (1.523, -2.001, -0.4682), (-1.523, -2.001, 0.4682), (-1.523, 2.001, 0.4682), (1.523, 2.001, 0.4682), (1.523, -2.001, 0.4682)], [], [(4, 5, 1, 0), (5, 6, 2, 1), (6, 7, 3, 2), (7, 4, 0, 3), (0, 1, 2, 3), (7, 6, 5, 4)])
me_cube_008.materials.append(mat_rubber)
me_cube_008.use_remesh_preserve_volume = False
me_cube_008.use_remesh_preserve_attributes = False
me_cube_008.use_mirror_vertex_groups = False
me_cube_008.update()
me_cube_007 = bpy.data.meshes.new('Cube.007')
me_cube_007.from_pydata([(-0.2421, 0.2421, -0.04888), (-0.2421, 0.01348, -0.2775), (-0.2421, 0.2247, -0.1364), (-0.2421, 0.1752, -0.2106), (-0.2421, 0.101, -0.2601), (0.2421, 0.01348, -0.2775), (0.2421, 0.2421, -0.04888), (0.2421, 0.101, -0.2601), (0.2421, 0.1752, -0.2106), (0.2421, 0.2247, -0.1364), (-0.2421, 0.01348, 0.2067), (-0.2421, 0.2421, -0.02192), (-0.2421, 0.101, 0.1893), (-0.2421, 0.1752, 0.1398), (-0.2421, 0.2247, 0.06558), (0.2421, 0.2421, -0.02192), (0.2421, 0.01348, 0.2067), (0.2421, 0.2247, 0.06558), (0.2421, 0.1752, 0.1398), (0.2421, 0.101, 0.1893), (-0.2421, -0.1921, -0.2775), (-0.2421, -0.2421, -0.2275), (-0.2421, -0.2113, -0.2737), (-0.2421, -0.2275, -0.2629), (-0.2421, -0.2383, -0.2467), (0.2421, -0.2421, -0.2275), (0.2421, -0.1921, -0.2775), (0.2421, -0.2383, -0.2467), (0.2421, -0.2275, -0.2629), (0.2421, -0.2113, -0.2737), (-0.2421, -0.2421, 0.1567), (-0.2421, -0.1921, 0.2067), (-0.2421, -0.2383, 0.1759), (-0.2421, -0.2275, 0.1921), (-0.2421, -0.2113, 0.2029), (0.2421, -0.1921, 0.2067), (0.2421, -0.2421, 0.1567), (0.2421, -0.2113, 0.2029), (0.2421, -0.2275, 0.1921), (0.2421, -0.2383, 0.1759)], [], [(15, 17, 18, 19, 16, 35, 37, 38, 39, 36, 25, 27, 28, 29, 26, 5, 7, 8, 9, 6), (36, 30, 21, 25), (20, 1, 5, 26), (35, 16, 10, 31), (10, 16, 19, 12), (12, 19, 18, 13), (13, 18, 17, 14), (14, 17, 15, 11), (5, 1, 4, 7), (7, 4, 3, 8), (8, 3, 2, 9), (9, 2, 0, 6), (11, 15, 6, 0), (35, 31, 34, 37), (37, 34, 33, 38), (38, 33, 32, 39), (39, 32, 30, 36), (20, 26, 29, 22), (22, 29, 28, 23), (23, 28, 27, 24), (24, 27, 25, 21), (30, 32, 33, 34, 31, 10, 12, 13, 14, 11, 0, 2, 3, 4, 1, 20, 22, 23, 24, 21)])
me_cube_007.materials.append(mat_rubber)
me_cube_007.use_remesh_preserve_volume = False
me_cube_007.use_remesh_preserve_attributes = False
me_cube_007.use_mirror_vertex_groups = False
me_cube_007.update()
me_cube_006 = bpy.data.meshes.new('Cube.006')
me_cube_006.from_pydata([(-0.2421, 0.2421, -0.04888), (-0.2421, 0.01348, -0.2775), (-0.2421, 0.2247, -0.1364), (-0.2421, 0.1752, -0.2106), (-0.2421, 0.101, -0.2601), (0.2421, 0.01348, -0.2775), (0.2421, 0.2421, -0.04888), (0.2421, 0.101, -0.2601), (0.2421, 0.1752, -0.2106), (0.2421, 0.2247, -0.1364), (-0.2421, 0.01348, 0.2067), (-0.2421, 0.2421, -0.02192), (-0.2421, 0.101, 0.1893), (-0.2421, 0.1752, 0.1398), (-0.2421, 0.2247, 0.06558), (0.2421, 0.2421, -0.02192), (0.2421, 0.01348, 0.2067), (0.2421, 0.2247, 0.06558), (0.2421, 0.1752, 0.1398), (0.2421, 0.101, 0.1893), (-0.2421, -0.1921, -0.2775), (-0.2421, -0.2421, -0.2275), (-0.2421, -0.2113, -0.2737), (-0.2421, -0.2275, -0.2629), (-0.2421, -0.2383, -0.2467), (0.2421, -0.2421, -0.2275), (0.2421, -0.1921, -0.2775), (0.2421, -0.2383, -0.2467), (0.2421, -0.2275, -0.2629), (0.2421, -0.2113, -0.2737), (-0.2421, -0.2421, 0.1567), (-0.2421, -0.1921, 0.2067), (-0.2421, -0.2383, 0.1759), (-0.2421, -0.2275, 0.1921), (-0.2421, -0.2113, 0.2029), (0.2421, -0.1921, 0.2067), (0.2421, -0.2421, 0.1567), (0.2421, -0.2113, 0.2029), (0.2421, -0.2275, 0.1921), (0.2421, -0.2383, 0.1759)], [], [(15, 17, 18, 19, 16, 35, 37, 38, 39, 36, 25, 27, 28, 29, 26, 5, 7, 8, 9, 6), (36, 30, 21, 25), (20, 1, 5, 26), (35, 16, 10, 31), (10, 16, 19, 12), (12, 19, 18, 13), (13, 18, 17, 14), (14, 17, 15, 11), (5, 1, 4, 7), (7, 4, 3, 8), (8, 3, 2, 9), (9, 2, 0, 6), (11, 15, 6, 0), (35, 31, 34, 37), (37, 34, 33, 38), (38, 33, 32, 39), (39, 32, 30, 36), (20, 26, 29, 22), (22, 29, 28, 23), (23, 28, 27, 24), (24, 27, 25, 21), (30, 32, 33, 34, 31, 10, 12, 13, 14, 11, 0, 2, 3, 4, 1, 20, 22, 23, 24, 21)])
me_cube_006.materials.append(mat_rubber)
me_cube_006.use_remesh_preserve_volume = False
me_cube_006.use_remesh_preserve_attributes = False
me_cube_006.use_mirror_vertex_groups = False
me_cube_006.update()
me_cube_005 = bpy.data.meshes.new('Cube.005')
me_cube_005.from_pydata([(1.634, -1.062, -0.4317), (1.634, 1.062, -0.4317), (2.079, 1.062, -0.4317), (2.079, -1.062, -0.4317), (1.634, -1.062, 0.1666), (1.634, 1.062, 0.1666), (2.079, 1.062, 0.1666), (2.079, -1.062, 0.1666)], [], [(4, 5, 1, 0), (5, 6, 2, 1), (6, 7, 3, 2), (7, 4, 0, 3), (0, 1, 2, 3), (7, 6, 5, 4)])
me_cube_005.materials.append(mat_metal)
me_cube_005.use_remesh_preserve_volume = False
me_cube_005.use_remesh_preserve_attributes = False
me_cube_005.use_mirror_vertex_groups = False
me_cube_005.update()

# ---- curves / text
cu_beziercircle_001 = bpy.data.curves.new('BezierCircle.001', 'CURVE')
cu_beziercircle_001.dimensions = '3D'
_sp = cu_beziercircle_001.splines.new('BEZIER'); _sp.bezier_points.add(3)
_sp.bezier_points.foreach_set('co', [-1.0, 0.0, 0.0, 0.0, 1.0, 0.0, 1.0, 0.0, 0.0, 0.0, -1.0, 0.0])
_sp.bezier_points.foreach_set('handle_left', [-1.0, -0.5521, 0.0, -0.5521, 1.0, 0.0, 1.0, 0.5521, 0.0, 0.5521, -1.0, 0.0])
_sp.bezier_points.foreach_set('handle_right', [-1.0, 0.5521, 0.0, 0.5521, 1.0, 0.0, 1.0, -0.5521, 0.0, -0.5521, -1.0, 0.0])
for _p, _l, _r in zip(_sp.bezier_points, ['AUTO', 'AUTO', 'AUTO', 'AUTO'], ['AUTO', 'AUTO', 'AUTO', 'AUTO']): _p.handle_left_type = _l; _p.handle_right_type = _r
_sp.order_u = 0
_sp.order_v = 0
_sp.use_cyclic_u = True
cu_beziercircle_001.use_path = True
cu_beziercircle_001.use_path_clamp = True
cu_beziercircle_001.bevel_resolution = 0
cu_beziercircle_001.fill_mode = 'HALF'
cu_beziercurve = bpy.data.curves.new('BezierCurve', 'CURVE')
cu_beziercurve.dimensions = '3D'
_sp = cu_beziercurve.splines.new('BEZIER'); _sp.bezier_points.add(4)
_sp.bezier_points.foreach_set('co', [1.718, -6.567, -0.6415, 4.446, -5.327, -0.6582, -0.4217, -3.232, -0.6228, -7.143, -3.438, -0.3436, -0.4166, -2.085, 0.6247])
_sp.bezier_points.foreach_set('handle_left', [1.04, -6.55, -0.6444, 4.511, -6.064, -0.6646, 1.06, -3.285, -0.6026, -6.717, -4.871, -0.4713, -1.281, -2.08, 0.6475])
_sp.bezier_points.foreach_set('handle_right', [2.95, -6.599, -0.6363, 4.322, -3.901, -0.6457, -2.157, -3.17, -0.6466, -7.616, -1.847, -0.2019, 0.5831, -2.091, 0.5983])
for _p, _l, _r in zip(_sp.bezier_points, ['ALIGNED', 'ALIGNED', 'ALIGNED', 'ALIGNED', 'ALIGNED'], ['ALIGNED', 'ALIGNED', 'ALIGNED', 'ALIGNED', 'ALIGNED']): _p.handle_left_type = _l; _p.handle_right_type = _r
_sp.order_u = 0
_sp.order_v = 0
cu_beziercurve.materials.append(mat_rubber)
cu_beziercurve.use_path = True
cu_beziercurve.use_path_clamp = True
cu_beziercurve.bevel_mode = 'OBJECT'
cu_beziercurve.bevel_resolution = 0
cu_beziercurve.fill_mode = 'HALF'

# ---- objects
ob_sun = bpy.data.objects.new('Sun', light_sun)
ob_beziercircle = bpy.data.objects.new('BezierCircle', cu_beziercircle_001)
ob_cylinder = bpy.data.objects.new('Cylinder', me_cylinder)
ob_cylinder_002 = bpy.data.objects.new('Cylinder.002', me_cylinder_002)
ob_cube = bpy.data.objects.new('Cube', me_cube_002)
ob_cylinder_001 = bpy.data.objects.new('Cylinder.001', me_cylinder_001)
ob_camera = bpy.data.objects.new('Camera', cam_camera)
ob_cube_002 = bpy.data.objects.new('Cube.002', me_cube_004)
ob_beziercurve = bpy.data.objects.new('BezierCurve', cu_beziercurve)
ob_cube_007 = bpy.data.objects.new('Cube.007', me_cube_009)
ob_cube_001 = bpy.data.objects.new('Cube.001', me_cube_003)
ob_cube_006 = bpy.data.objects.new('Cube.006', me_cube_008)
ob_cube_005 = bpy.data.objects.new('Cube.005', me_cube_007)
ob_cube_004 = bpy.data.objects.new('Cube.004', me_cube_006)
ob_cube_003 = bpy.data.objects.new('Cube.003', me_cube_005)

# ---- transforms, parenting, visibility, modifiers, constraints
ob_sun.location = (-10.33, 9.552, 10.45)
ob_sun.rotation_euler = (-0.6245, -0.4797, 0.1075)
ob_sun.lineart.crease_threshold = 0.0
ob_beziercircle.location = (-7.514, 8.543, -0.2317)
ob_beziercircle.scale = (0.2153, 0.2153, 0.2153)
ob_beziercircle.lineart.crease_threshold = 0.0
ob_cylinder.location = (-3.817, 0.0, -0.1107)
ob_cylinder.rotation_euler = (1.571, 0.0, 0.0)
ob_cylinder.scale = (0.7, 0.7, 11.0)
ob_cylinder.lineart.crease_threshold = 0.0
ob_cylinder_002.parent = ob_cylinder
ob_cylinder_002.matrix_parent_inverse = Matrix(((1.0, 0.0, 0.0, 1.039), (0.0, -4.371e-08, 1.0, 0.1107), (3.725e-09, -0.1, -4.371e-09, -0.06316), (0.0, 0.0, 0.0, 1.0)))
ob_cylinder_002.location = (-1.713, -0.6316, -0.7454)
ob_cylinder_002.rotation_euler = (1.571, -0.0, 0.0)
ob_cylinder_002.scale = (0.15, 0.15, 10.0)
ob_cylinder_002.lineart.crease_threshold = 0.0
ob_cube.parent = ob_cylinder
ob_cube.matrix_parent_inverse = Matrix(((1.25, 0.0, 0.0, 4.771), (3.725e-09, -5.464e-08, 1.25, 0.1384), (0.0, -0.09091, -3.974e-09, -4.4e-10), (0.0, 0.0, 0.0, 1.0)))
ob_cube.location = (-3.757, 0.0, -0.07946)
ob_cube.scale = (0.55, 11.0, 0.55)
ob_cube.lineart.crease_threshold = 0.0
ob_cylinder_001.parent = ob_cylinder
ob_cylinder_001.matrix_parent_inverse = Matrix(((1.0, 0.0, 0.0, 1.039), (0.0, -4.371e-08, 1.0, 0.1107), (3.725e-09, -0.1, -4.371e-09, -0.06316), (0.0, 0.0, 0.0, 1.0)))
ob_cylinder_001.location = (-1.713, -0.6316, 0.5175)
ob_cylinder_001.rotation_euler = (1.571, -0.0, 0.0)
ob_cylinder_001.scale = (0.15, 0.15, 10.0)
ob_cylinder_001.lineart.crease_threshold = 0.0
ob_camera.location = (0.0, 0.0, 20.0)
ob_camera.lock_rotations_4d = False
ob_camera.empty_display_type = 'ARROWS'
ob_camera.color = (0.0, 0.0, 0.0, 0.0)
ob_camera.display_type = 'WIRE'
ob_camera.lineart.crease_threshold = 0.0
ob_cube_002.location = (-6.626, 4.019, -1.389)
ob_cube_002.rotation_euler = (0.0, 0.0, 3.142)
ob_cube_002.scale = (0.8, 0.8, 0.4)
ob_cube_002.lineart.crease_threshold = 0.0
ob_beziercurve.location = (-6.926, 10.62, -0.784)
ob_beziercurve.lineart.crease_threshold = 0.0
ob_cube_007.parent = ob_beziercurve
ob_cube_007.matrix_parent_inverse = Matrix(((1.0, 0.0, 0.0, 4.628), (0.0, 1.0, 0.0, -4.025), (0.0, 0.0, 1.0, 1.425), (0.0, 0.0, 0.0, 1.0)))
ob_cube_007.location = (-2.682, 5.18, -1.722)
ob_cube_007.scale = (1.0, 2.092, 1.0)
ob_cube_007.lineart.crease_threshold = 0.0
ob_cube_001.location = (-5.978, 8.578, -0.14)
ob_cube_001.scale = (0.8, 0.8, 0.4)
ob_cube_001.lineart.crease_threshold = 0.0
ob_cube_006.location = (-6.159, -0.006871, -0.1263)
ob_cube_006.lineart.crease_threshold = 0.0
ob_cube_005.parent = ob_cube_006
ob_cube_005.matrix_parent_inverse = Matrix(((1.0, 0.0, 0.0, 6.159), (0.0, 1.0, 0.0, 0.006871), (0.0, 0.0, 1.0, 0.1263), (0.0, 0.0, 0.0, 1.0)))
ob_cube_005.location = (-4.69, -1.4, -0.092)
ob_cube_005.rotation_euler = (-0.0, 3.142, -0.0)
ob_cube_005.scale = (-1.0, -1.0, -1.0)
ob_cube_005.lineart.crease_threshold = 0.0
ob_cube_004.parent = ob_cube_006
ob_cube_004.matrix_parent_inverse = Matrix(((1.0, 0.0, 0.0, 6.159), (0.0, 1.0, 0.0, 0.006871), (0.0, 0.0, 1.0, 0.1263), (0.0, 0.0, 0.0, 1.0)))
ob_cube_004.location = (-4.69, 1.419, -0.092)
ob_cube_004.lineart.crease_threshold = 0.0
ob_cube_003.parent = ob_cube_006
ob_cube_003.matrix_parent_inverse = Matrix(((1.0, 0.0, 0.0, 6.159), (0.0, 1.0, 0.0, 0.006871), (0.0, 0.0, 1.0, 0.1263), (0.0, 0.0, 0.0, 1.0)))
ob_cube_003.location = (-6.335, 0.0, 0.0)
ob_cube_003.lineart.crease_threshold = 0.0
cu_beziercurve.bevel_object = ob_beziercircle

# ---- collection membership
col_collection_1.objects.link(ob_sun)
col_collection_1.objects.link(ob_beziercircle)
col_collection_1.objects.link(ob_cylinder)
col_collection_1.objects.link(ob_cylinder_002)
col_collection_1.objects.link(ob_cube)
col_collection_1.objects.link(ob_cylinder_001)
col_collection_1.objects.link(ob_camera)
col_collection_2.objects.link(ob_cube_002)
col_collection_2.objects.link(ob_beziercurve)
col_collection_2.objects.link(ob_cube_007)
col_collection_2.objects.link(ob_cube_001)
col_collection_3.objects.link(ob_cube_006)
col_collection_3.objects.link(ob_cube_005)
col_collection_3.objects.link(ob_cube_004)
col_collection_3.objects.link(ob_cube_003)

# ---- scene / render settings (as saved in the file)
scene.camera = ob_camera
scene.frame_start = 1; scene.frame_end = 250; scene.frame_set(3)
scene.render.engine = 'BLENDER_EEVEE_NEXT'
scene.render.resolution_x = 768
scene.render.resolution_y = 1022
scene.render.dither_intensity = 0.0
scene.render.film_transparent = True
scene.cycles.use_denoising = False
scene.cycles.samples = 10
scene.cycles.sampling_pattern = 'TABULATED_SOBOL'
scene.cycles.light_sampling_threshold = 0.0
scene.cycles.use_adaptive_sampling = False
scene.cycles.use_light_tree = False
scene.cycles.blur_glossy = 0.0
scene.cycles.pixel_filter_type = 'GAUSSIAN'
scene.cycles.sample_clamp_indirect = 0.0
scene.view_settings.view_transform = 'Standard'
bpy.context.view_layer.update()

